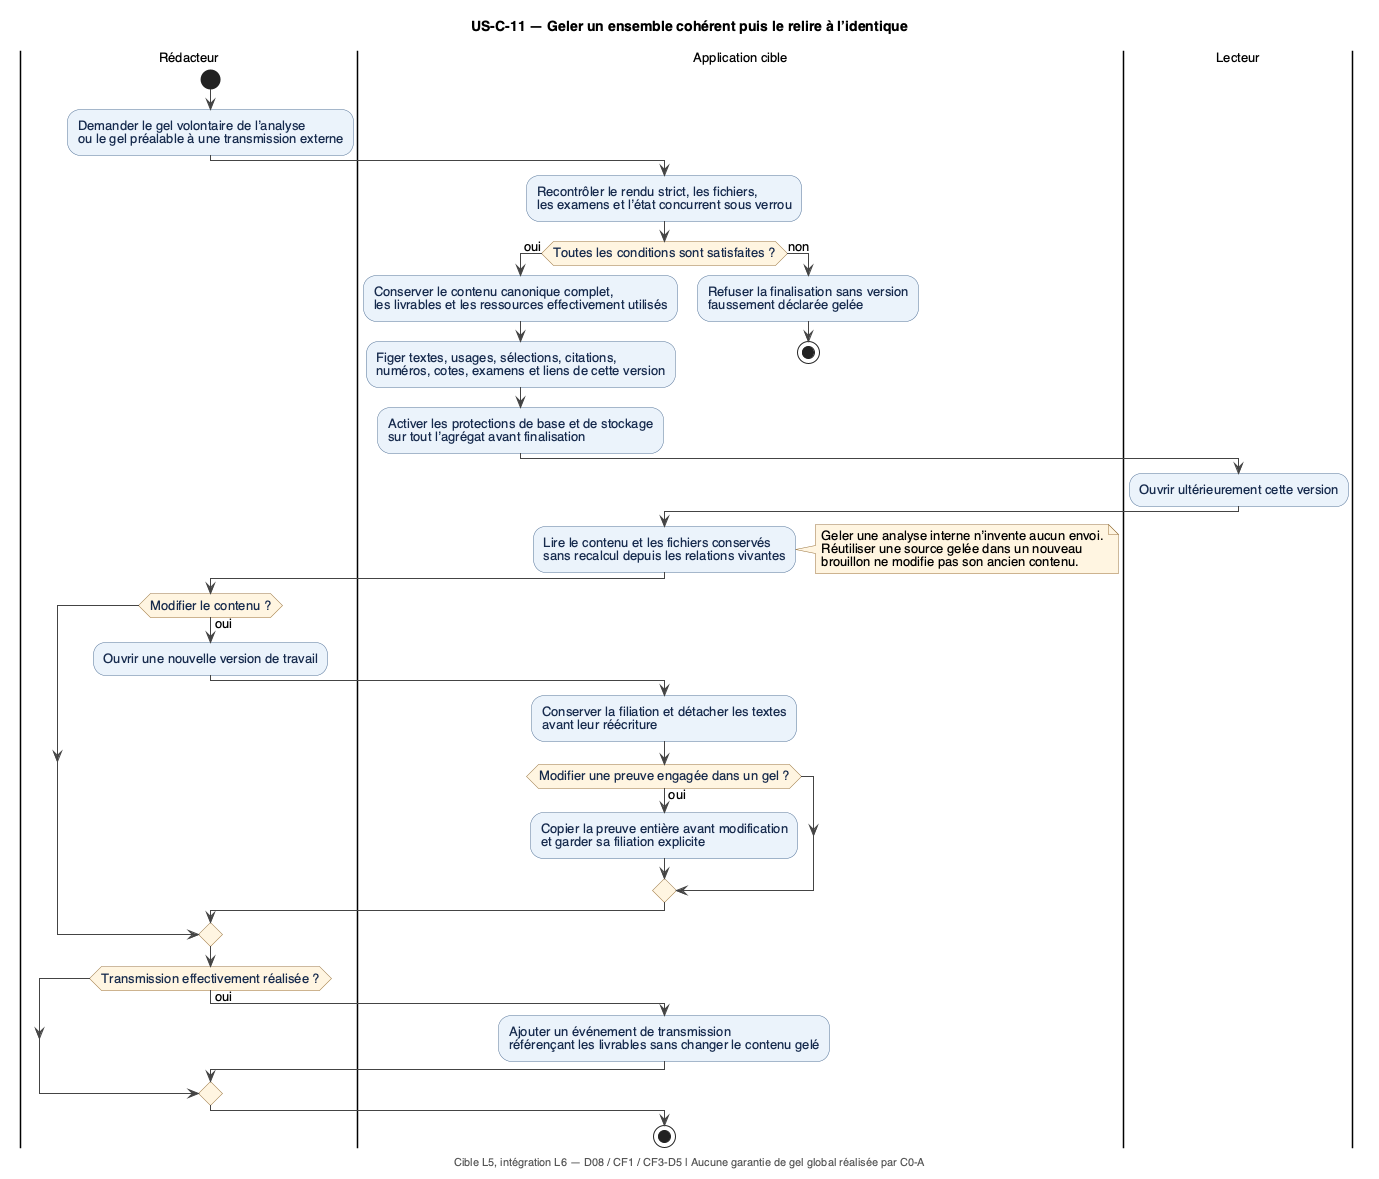

The diagram above was rendered by PlantUML. Its source (embedded in the PNG):
@startuml 11_gel_conservation
!include style.iuml
title US-C-11 — Geler un ensemble cohérent puis le relire à l’identique
footer Cible L5, intégration L6 — D08 / CF1 / CF3-D5 | Aucune garantie de gel global réalisée par C0-A

|Rédacteur|
start
:Demander le gel volontaire de l’analyse
ou le gel préalable à une transmission externe;
|Application cible|
:Recontrôler le rendu strict, les fichiers,
les examens et l’état concurrent sous verrou;
if (Toutes les conditions sont satisfaites ?) then (oui)
  :Conserver le contenu canonique complet,
les livrables et les ressources effectivement utilisés;
  :Figer textes, usages, sélections, citations,
numéros, cotes, examens et liens de cette version;
  :Activer les protections de base et de stockage
sur tout l’agrégat avant finalisation;
else (non)
  :Refuser la finalisation sans version
faussement déclarée gelée;
  stop
endif
|Lecteur|
:Ouvrir ultérieurement cette version;
|Application cible|
:Lire le contenu et les fichiers conservés
sans recalcul depuis les relations vivantes;
note right
  Geler une analyse interne n’invente aucun envoi.
  Réutiliser une source gelée dans un nouveau
  brouillon ne modifie pas son ancien contenu.
end note
|Rédacteur|
if (Modifier le contenu ?) then (oui)
  :Ouvrir une nouvelle version de travail;
  |Application cible|
  :Conserver la filiation et détacher les textes
avant leur réécriture;
  if (Modifier une preuve engagée dans un gel ?) then (oui)
    :Copier la preuve entière avant modification
et garder sa filiation explicite;
  endif
endif
|Rédacteur|
if (Transmission effectivement réalisée ?) then (oui)
  |Application cible|
  :Ajouter un événement de transmission
référençant les livrables sans changer le contenu gelé;
endif
stop
@enduml